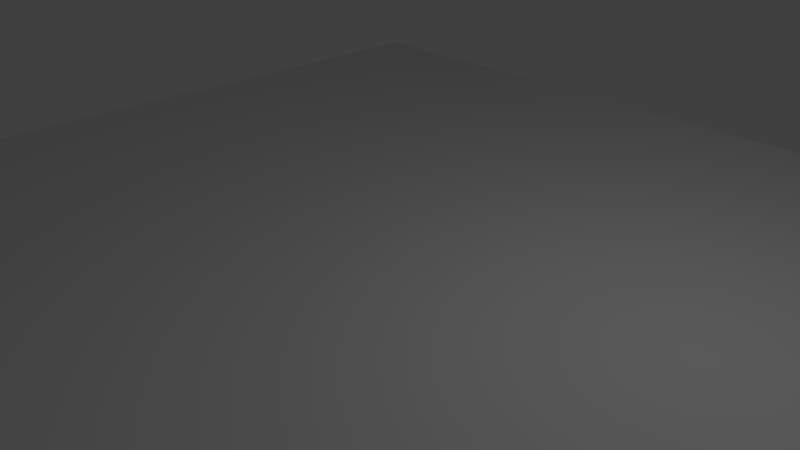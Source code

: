 # Source: ocean.blend  (saved by Blender 2.78.0; exported with 4.5.12 LTS)
import bpy
from mathutils import Matrix  # noqa: F401  (used for matrix-valued properties, if any)

bpy.ops.wm.read_factory_settings(use_empty=True)
scene = bpy.context.scene
scene.name = 'Scene'

# ---- collections
col_collection_1 = bpy.data.collections.new('Collection 1'); scene.collection.children.link(col_collection_1)

# ---- world
world_world = bpy.data.worlds.new('World'); scene.world = world_world
world_world.color = (0.05088, 0.05088, 0.05088)
world_world.use_sun_shadow = False
world_world.sun_shadow_jitter_overblur = 0.0
world_world.cycles.sampling_method = 'MANUAL'

# ---- cameras
cam_camera = bpy.data.cameras.new('Camera')
cam_camera.clip_end = 100.0
cam_camera.lens = 35.0
cam_camera.sensor_width = 32.0
cam_camera.sensor_height = 18.0
cam_camera.ortho_scale = 7.314
cam_camera.dof.focus_distance = 0.0
cam_camera.dof.aperture_fstop = 128.0

# ---- lights
light_lamp = bpy.data.lights.new('Lamp', 'POINT')
light_lamp.transmission_factor = 0.0
light_lamp.cutoff_distance = 30.0
light_lamp.energy = 100.0
light_lamp.shadow_buffer_clip_start = 1.001
light_lamp.shadow_soft_size = 0.1
light_lamp.shadow_maximum_resolution = 0.006
light_lamp.use_absolute_resolution = True

# ---- meshes
me_plane = bpy.data.meshes.new('Plane')
me_plane.from_pydata([(-1.0, -1.0, 0.0), (1.0, -1.0, 0.0), (-1.0, 1.0, 0.0), (1.0, 1.0, 0.0)], [], [(0, 1, 3, 2)])
_uv = me_plane.uv_layers.new(name='UVMap')
_uv.uv.foreach_set('vector', [0.0001, 9.998e-05, 0.9999, 9.998e-05, 0.9999, 0.9999, 9.998e-05, 0.9999])
me_plane.use_remesh_preserve_volume = False
me_plane.use_remesh_preserve_attributes = False
me_plane.use_mirror_vertex_groups = False
me_plane.update()

# ---- objects
ob_plane = bpy.data.objects.new('Plane', me_plane)
ob_lamp = bpy.data.objects.new('Lamp', light_lamp)
ob_camera = bpy.data.objects.new('Camera', cam_camera)

# ---- transforms, parenting, visibility, modifiers, constraints
ob_plane.location = (0.0, 0.0, 0.0)
ob_plane.scale = (7.425, 7.425, 1.0)
ob_plane.lineart.crease_threshold = 0.0
ob_lamp.location = (4.076, 1.005, 5.904)
ob_lamp.rotation_euler = (0.6503, 0.05522, 1.866)
ob_lamp.lock_rotations_4d = False
ob_lamp.empty_display_type = 'ARROWS'
ob_lamp.color = (0.0, 0.0, 0.0, 0.0)
ob_lamp.lineart.crease_threshold = 0.0
ob_camera.location = (7.481, -6.508, 5.344)
ob_camera.rotation_euler = (1.109, 0.0, 0.8149)
ob_camera.lock_rotations_4d = False
ob_camera.empty_display_type = 'ARROWS'
ob_camera.color = (0.0, 0.0, 0.0, 0.0)
ob_camera.display_type = 'WIRE'
ob_camera.lineart.crease_threshold = 0.0

# ---- collection membership
col_collection_1.objects.link(ob_plane)
col_collection_1.objects.link(ob_lamp)
col_collection_1.objects.link(ob_camera)

# ---- scene / render settings (as saved in the file)
scene.camera = ob_camera
scene.frame_start = 1; scene.frame_end = 250; scene.frame_set(1)
scene.render.engine = 'BLENDER_EEVEE_NEXT'
scene.render.resolution_percentage = 50
scene.render.dither_intensity = 0.0
scene.cycles.use_denoising = False
scene.cycles.samples = 128
scene.cycles.sampling_pattern = 'TABULATED_SOBOL'
scene.cycles.light_sampling_threshold = 0.0
scene.cycles.use_adaptive_sampling = False
scene.cycles.use_light_tree = False
scene.cycles.blur_glossy = 0.0
scene.cycles.sample_clamp_indirect = 0.0
scene.view_settings.view_transform = 'Standard'
bpy.context.view_layer.update()
